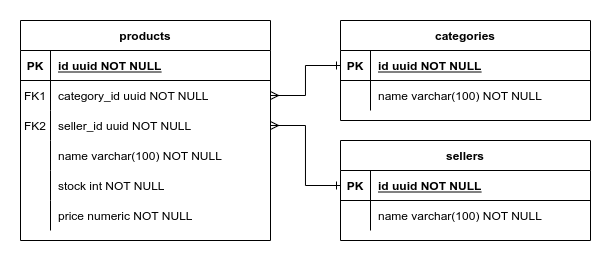

The diagram above was exported from draw.io. Its source (the exported page's mxGraphModel, read from the mxfile embedded in the PNG):
<mxGraphModel dx="582" dy="373" grid="1" gridSize="10" guides="1" tooltips="1" connect="1" arrows="1" fold="1" page="1" pageScale="1" pageWidth="850" pageHeight="1100" math="0" shadow="0" extFonts="Permanent Marker^https://fonts.googleapis.com/css?family=Permanent+Marker">
  <root>
    <mxCell id="0" />
    <mxCell id="1" parent="0" />
    <mxCell id="C-vyLk0tnHw3VtMMgP7b-2" value="sellers" style="shape=table;startSize=30;container=1;collapsible=1;childLayout=tableLayout;fixedRows=1;rowLines=0;fontStyle=1;align=center;resizeLast=1;" parent="1" vertex="1">
      <mxGeometry x="320" y="230" width="250" height="100" as="geometry" />
    </mxCell>
    <mxCell id="C-vyLk0tnHw3VtMMgP7b-3" value="" style="shape=partialRectangle;collapsible=0;dropTarget=0;pointerEvents=0;fillColor=none;points=[[0,0.5],[1,0.5]];portConstraint=eastwest;top=0;left=0;right=0;bottom=1;" parent="C-vyLk0tnHw3VtMMgP7b-2" vertex="1">
      <mxGeometry y="30" width="250" height="30" as="geometry" />
    </mxCell>
    <mxCell id="C-vyLk0tnHw3VtMMgP7b-4" value="PK" style="shape=partialRectangle;overflow=hidden;connectable=0;fillColor=none;top=0;left=0;bottom=0;right=0;fontStyle=1;" parent="C-vyLk0tnHw3VtMMgP7b-3" vertex="1">
      <mxGeometry width="30" height="30" as="geometry">
        <mxRectangle width="30" height="30" as="alternateBounds" />
      </mxGeometry>
    </mxCell>
    <mxCell id="C-vyLk0tnHw3VtMMgP7b-5" value="id uuid NOT NULL " style="shape=partialRectangle;overflow=hidden;connectable=0;fillColor=none;top=0;left=0;bottom=0;right=0;align=left;spacingLeft=6;fontStyle=5;" parent="C-vyLk0tnHw3VtMMgP7b-3" vertex="1">
      <mxGeometry x="30" width="220" height="30" as="geometry">
        <mxRectangle width="220" height="30" as="alternateBounds" />
      </mxGeometry>
    </mxCell>
    <mxCell id="C-vyLk0tnHw3VtMMgP7b-6" value="" style="shape=partialRectangle;collapsible=0;dropTarget=0;pointerEvents=0;fillColor=none;points=[[0,0.5],[1,0.5]];portConstraint=eastwest;top=0;left=0;right=0;bottom=0;" parent="C-vyLk0tnHw3VtMMgP7b-2" vertex="1">
      <mxGeometry y="60" width="250" height="30" as="geometry" />
    </mxCell>
    <mxCell id="C-vyLk0tnHw3VtMMgP7b-7" value="" style="shape=partialRectangle;overflow=hidden;connectable=0;fillColor=none;top=0;left=0;bottom=0;right=0;" parent="C-vyLk0tnHw3VtMMgP7b-6" vertex="1">
      <mxGeometry width="30" height="30" as="geometry">
        <mxRectangle width="30" height="30" as="alternateBounds" />
      </mxGeometry>
    </mxCell>
    <mxCell id="C-vyLk0tnHw3VtMMgP7b-8" value="name varchar(100) NOT NULL" style="shape=partialRectangle;overflow=hidden;connectable=0;fillColor=none;top=0;left=0;bottom=0;right=0;align=left;spacingLeft=6;" parent="C-vyLk0tnHw3VtMMgP7b-6" vertex="1">
      <mxGeometry x="30" width="220" height="30" as="geometry">
        <mxRectangle width="220" height="30" as="alternateBounds" />
      </mxGeometry>
    </mxCell>
    <mxCell id="C-vyLk0tnHw3VtMMgP7b-13" value="categories" style="shape=table;startSize=30;container=1;collapsible=1;childLayout=tableLayout;fixedRows=1;rowLines=0;fontStyle=1;align=center;resizeLast=1;" parent="1" vertex="1">
      <mxGeometry x="320" y="110" width="250" height="100" as="geometry" />
    </mxCell>
    <mxCell id="C-vyLk0tnHw3VtMMgP7b-14" value="" style="shape=partialRectangle;collapsible=0;dropTarget=0;pointerEvents=0;fillColor=none;points=[[0,0.5],[1,0.5]];portConstraint=eastwest;top=0;left=0;right=0;bottom=1;" parent="C-vyLk0tnHw3VtMMgP7b-13" vertex="1">
      <mxGeometry y="30" width="250" height="30" as="geometry" />
    </mxCell>
    <mxCell id="C-vyLk0tnHw3VtMMgP7b-15" value="PK" style="shape=partialRectangle;overflow=hidden;connectable=0;fillColor=none;top=0;left=0;bottom=0;right=0;fontStyle=1;" parent="C-vyLk0tnHw3VtMMgP7b-14" vertex="1">
      <mxGeometry width="30" height="30" as="geometry">
        <mxRectangle width="30" height="30" as="alternateBounds" />
      </mxGeometry>
    </mxCell>
    <mxCell id="C-vyLk0tnHw3VtMMgP7b-16" value="id uuid NOT NULL" style="shape=partialRectangle;overflow=hidden;connectable=0;fillColor=none;top=0;left=0;bottom=0;right=0;align=left;spacingLeft=6;fontStyle=5;" parent="C-vyLk0tnHw3VtMMgP7b-14" vertex="1">
      <mxGeometry x="30" width="220" height="30" as="geometry">
        <mxRectangle width="220" height="30" as="alternateBounds" />
      </mxGeometry>
    </mxCell>
    <mxCell id="C-vyLk0tnHw3VtMMgP7b-17" value="" style="shape=partialRectangle;collapsible=0;dropTarget=0;pointerEvents=0;fillColor=none;points=[[0,0.5],[1,0.5]];portConstraint=eastwest;top=0;left=0;right=0;bottom=0;" parent="C-vyLk0tnHw3VtMMgP7b-13" vertex="1">
      <mxGeometry y="60" width="250" height="30" as="geometry" />
    </mxCell>
    <mxCell id="C-vyLk0tnHw3VtMMgP7b-18" value="" style="shape=partialRectangle;overflow=hidden;connectable=0;fillColor=none;top=0;left=0;bottom=0;right=0;" parent="C-vyLk0tnHw3VtMMgP7b-17" vertex="1">
      <mxGeometry width="30" height="30" as="geometry">
        <mxRectangle width="30" height="30" as="alternateBounds" />
      </mxGeometry>
    </mxCell>
    <mxCell id="C-vyLk0tnHw3VtMMgP7b-19" value="name varchar(100) NOT NULL" style="shape=partialRectangle;overflow=hidden;connectable=0;fillColor=none;top=0;left=0;bottom=0;right=0;align=left;spacingLeft=6;" parent="C-vyLk0tnHw3VtMMgP7b-17" vertex="1">
      <mxGeometry x="30" width="220" height="30" as="geometry">
        <mxRectangle width="220" height="30" as="alternateBounds" />
      </mxGeometry>
    </mxCell>
    <mxCell id="C-vyLk0tnHw3VtMMgP7b-23" value="products" style="shape=table;startSize=30;container=1;collapsible=1;childLayout=tableLayout;fixedRows=1;rowLines=0;fontStyle=1;align=center;resizeLast=1;" parent="1" vertex="1">
      <mxGeometry y="110" width="250" height="220" as="geometry" />
    </mxCell>
    <mxCell id="C-vyLk0tnHw3VtMMgP7b-24" value="" style="shape=partialRectangle;collapsible=0;dropTarget=0;pointerEvents=0;fillColor=none;points=[[0,0.5],[1,0.5]];portConstraint=eastwest;top=0;left=0;right=0;bottom=1;" parent="C-vyLk0tnHw3VtMMgP7b-23" vertex="1">
      <mxGeometry y="30" width="250" height="30" as="geometry" />
    </mxCell>
    <mxCell id="C-vyLk0tnHw3VtMMgP7b-25" value="PK" style="shape=partialRectangle;overflow=hidden;connectable=0;fillColor=none;top=0;left=0;bottom=0;right=0;fontStyle=1;" parent="C-vyLk0tnHw3VtMMgP7b-24" vertex="1">
      <mxGeometry width="30" height="30" as="geometry">
        <mxRectangle width="30" height="30" as="alternateBounds" />
      </mxGeometry>
    </mxCell>
    <mxCell id="C-vyLk0tnHw3VtMMgP7b-26" value="id uuid NOT NULL " style="shape=partialRectangle;overflow=hidden;connectable=0;fillColor=none;top=0;left=0;bottom=0;right=0;align=left;spacingLeft=6;fontStyle=5;" parent="C-vyLk0tnHw3VtMMgP7b-24" vertex="1">
      <mxGeometry x="30" width="220" height="30" as="geometry">
        <mxRectangle width="220" height="30" as="alternateBounds" />
      </mxGeometry>
    </mxCell>
    <mxCell id="C-vyLk0tnHw3VtMMgP7b-27" value="" style="shape=partialRectangle;collapsible=0;dropTarget=0;pointerEvents=0;fillColor=none;points=[[0,0.5],[1,0.5]];portConstraint=eastwest;top=0;left=0;right=0;bottom=0;" parent="C-vyLk0tnHw3VtMMgP7b-23" vertex="1">
      <mxGeometry y="60" width="250" height="30" as="geometry" />
    </mxCell>
    <mxCell id="C-vyLk0tnHw3VtMMgP7b-28" value="FK1" style="shape=partialRectangle;overflow=hidden;connectable=0;fillColor=none;top=0;left=0;bottom=0;right=0;" parent="C-vyLk0tnHw3VtMMgP7b-27" vertex="1">
      <mxGeometry width="30" height="30" as="geometry">
        <mxRectangle width="30" height="30" as="alternateBounds" />
      </mxGeometry>
    </mxCell>
    <mxCell id="C-vyLk0tnHw3VtMMgP7b-29" value="category_id uuid NOT NULL" style="shape=partialRectangle;overflow=hidden;connectable=0;fillColor=none;top=0;left=0;bottom=0;right=0;align=left;spacingLeft=6;" parent="C-vyLk0tnHw3VtMMgP7b-27" vertex="1">
      <mxGeometry x="30" width="220" height="30" as="geometry">
        <mxRectangle width="220" height="30" as="alternateBounds" />
      </mxGeometry>
    </mxCell>
    <mxCell id="HltriT5ldlk32tz8tWcI-18" value="" style="shape=partialRectangle;collapsible=0;dropTarget=0;pointerEvents=0;fillColor=none;points=[[0,0.5],[1,0.5]];portConstraint=eastwest;top=0;left=0;right=0;bottom=0;" vertex="1" parent="C-vyLk0tnHw3VtMMgP7b-23">
      <mxGeometry y="90" width="250" height="30" as="geometry" />
    </mxCell>
    <mxCell id="HltriT5ldlk32tz8tWcI-19" value="FK2" style="shape=partialRectangle;overflow=hidden;connectable=0;fillColor=none;top=0;left=0;bottom=0;right=0;" vertex="1" parent="HltriT5ldlk32tz8tWcI-18">
      <mxGeometry width="30" height="30" as="geometry">
        <mxRectangle width="30" height="30" as="alternateBounds" />
      </mxGeometry>
    </mxCell>
    <mxCell id="HltriT5ldlk32tz8tWcI-20" value="seller_id uuid NOT NULL" style="shape=partialRectangle;overflow=hidden;connectable=0;fillColor=none;top=0;left=0;bottom=0;right=0;align=left;spacingLeft=6;" vertex="1" parent="HltriT5ldlk32tz8tWcI-18">
      <mxGeometry x="30" width="220" height="30" as="geometry">
        <mxRectangle width="220" height="30" as="alternateBounds" />
      </mxGeometry>
    </mxCell>
    <mxCell id="HltriT5ldlk32tz8tWcI-4" value="" style="shape=partialRectangle;collapsible=0;dropTarget=0;pointerEvents=0;fillColor=none;points=[[0,0.5],[1,0.5]];portConstraint=eastwest;top=0;left=0;right=0;bottom=0;" vertex="1" parent="C-vyLk0tnHw3VtMMgP7b-23">
      <mxGeometry y="120" width="250" height="30" as="geometry" />
    </mxCell>
    <mxCell id="HltriT5ldlk32tz8tWcI-5" value="" style="shape=partialRectangle;overflow=hidden;connectable=0;fillColor=none;top=0;left=0;bottom=0;right=0;" vertex="1" parent="HltriT5ldlk32tz8tWcI-4">
      <mxGeometry width="30" height="30" as="geometry">
        <mxRectangle width="30" height="30" as="alternateBounds" />
      </mxGeometry>
    </mxCell>
    <mxCell id="HltriT5ldlk32tz8tWcI-6" value="name varchar(100) NOT NULL" style="shape=partialRectangle;overflow=hidden;connectable=0;fillColor=none;top=0;left=0;bottom=0;right=0;align=left;spacingLeft=6;" vertex="1" parent="HltriT5ldlk32tz8tWcI-4">
      <mxGeometry x="30" width="220" height="30" as="geometry">
        <mxRectangle width="220" height="30" as="alternateBounds" />
      </mxGeometry>
    </mxCell>
    <mxCell id="HltriT5ldlk32tz8tWcI-7" value="" style="shape=partialRectangle;collapsible=0;dropTarget=0;pointerEvents=0;fillColor=none;points=[[0,0.5],[1,0.5]];portConstraint=eastwest;top=0;left=0;right=0;bottom=0;" vertex="1" parent="C-vyLk0tnHw3VtMMgP7b-23">
      <mxGeometry y="150" width="250" height="30" as="geometry" />
    </mxCell>
    <mxCell id="HltriT5ldlk32tz8tWcI-8" value="" style="shape=partialRectangle;overflow=hidden;connectable=0;fillColor=none;top=0;left=0;bottom=0;right=0;" vertex="1" parent="HltriT5ldlk32tz8tWcI-7">
      <mxGeometry width="30" height="30" as="geometry">
        <mxRectangle width="30" height="30" as="alternateBounds" />
      </mxGeometry>
    </mxCell>
    <mxCell id="HltriT5ldlk32tz8tWcI-9" value="stock int NOT NULL" style="shape=partialRectangle;overflow=hidden;connectable=0;fillColor=none;top=0;left=0;bottom=0;right=0;align=left;spacingLeft=6;" vertex="1" parent="HltriT5ldlk32tz8tWcI-7">
      <mxGeometry x="30" width="220" height="30" as="geometry">
        <mxRectangle width="220" height="30" as="alternateBounds" />
      </mxGeometry>
    </mxCell>
    <mxCell id="HltriT5ldlk32tz8tWcI-11" value="" style="shape=partialRectangle;collapsible=0;dropTarget=0;pointerEvents=0;fillColor=none;points=[[0,0.5],[1,0.5]];portConstraint=eastwest;top=0;left=0;right=0;bottom=0;" vertex="1" parent="C-vyLk0tnHw3VtMMgP7b-23">
      <mxGeometry y="180" width="250" height="30" as="geometry" />
    </mxCell>
    <mxCell id="HltriT5ldlk32tz8tWcI-12" value="" style="shape=partialRectangle;overflow=hidden;connectable=0;fillColor=none;top=0;left=0;bottom=0;right=0;" vertex="1" parent="HltriT5ldlk32tz8tWcI-11">
      <mxGeometry width="30" height="30" as="geometry">
        <mxRectangle width="30" height="30" as="alternateBounds" />
      </mxGeometry>
    </mxCell>
    <mxCell id="HltriT5ldlk32tz8tWcI-13" value="price numeric NOT NULL" style="shape=partialRectangle;overflow=hidden;connectable=0;fillColor=none;top=0;left=0;bottom=0;right=0;align=left;spacingLeft=6;" vertex="1" parent="HltriT5ldlk32tz8tWcI-11">
      <mxGeometry x="30" width="220" height="30" as="geometry">
        <mxRectangle width="220" height="30" as="alternateBounds" />
      </mxGeometry>
    </mxCell>
    <mxCell id="HltriT5ldlk32tz8tWcI-21" style="edgeStyle=orthogonalEdgeStyle;rounded=0;orthogonalLoop=1;jettySize=auto;html=1;exitX=1;exitY=0.5;exitDx=0;exitDy=0;entryX=0;entryY=0.5;entryDx=0;entryDy=0;startArrow=ERmany;startFill=0;endArrow=ERone;endFill=0;" edge="1" parent="1" source="C-vyLk0tnHw3VtMMgP7b-27" target="C-vyLk0tnHw3VtMMgP7b-14">
      <mxGeometry relative="1" as="geometry" />
    </mxCell>
    <mxCell id="HltriT5ldlk32tz8tWcI-22" style="edgeStyle=orthogonalEdgeStyle;rounded=0;orthogonalLoop=1;jettySize=auto;html=1;exitX=1;exitY=0.5;exitDx=0;exitDy=0;entryX=0;entryY=0.5;entryDx=0;entryDy=0;startArrow=ERmany;startFill=0;endArrow=ERone;endFill=0;" edge="1" parent="1" source="HltriT5ldlk32tz8tWcI-18" target="C-vyLk0tnHw3VtMMgP7b-3">
      <mxGeometry relative="1" as="geometry" />
    </mxCell>
  </root>
</mxGraphModel>